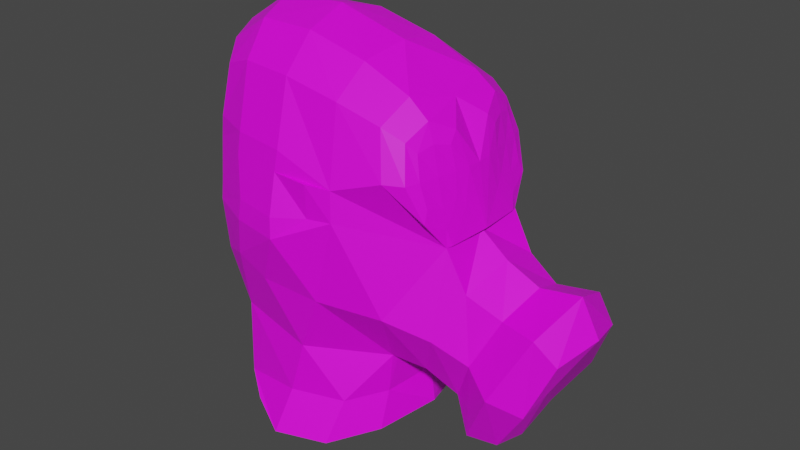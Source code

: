 # Source: GasMask.blend  (saved by Blender 3.6.11; exported with 4.5.12 LTS)
import bpy
from mathutils import Matrix  # noqa: F401  (used for matrix-valued properties, if any)

bpy.ops.wm.read_factory_settings(use_empty=True)
scene = bpy.context.scene
scene.name = 'Scene'

# ---- collections
col_collection = bpy.data.collections.new('Collection'); scene.collection.children.link(col_collection)

# ---- images (referenced by path relative to the original .blend; pixels are not part of the script)
import os
ASSET_DIR = os.environ.get("B2B_ASSET_DIR", "")  # directory of the original .blend (textures are referenced by path, not embedded)
HERE = os.path.dirname(os.path.abspath(__file__))  # packed textures are extracted next to this script under _unpacked/

def load_image(name, relpath, width, height, colorspace="sRGB"):
    """Load a texture the original file referenced (path relative to the .blend, or extracted next to this script)."""
    p = next((c for c in (os.path.join(HERE, relpath), os.path.join(ASSET_DIR, relpath)) if relpath and os.path.exists(c)), "")
    if p:
        img = bpy.data.images.load(p, check_existing=True)
        img.name = name
    else:  # same state as the original file: an image datablock whose file is absent (Cycles renders it pink)
        img = bpy.data.images.new(name, width, height)
        img.source = "FILE"
        img.filepath = "//" + (relpath or name)
    img.colorspace_settings.name = colorspace
    return img
img_dungeons_2_texture_01_a_png = load_image('Dungeons_2_Texture_01_A.png', 'Dungeons_2_Texture_01_A.png', 1024, 1024, 'sRGB')

# ---- materials (node trees are filled in below, after node groups)
mat_material_001 = bpy.data.materials.new('Material.001')
mat_material_001.alpha_threshold = 0.0
mat_material_001.use_transparent_shadow = False
mat_material_001.roughness = 0.5
mat_material_001.line_color = (0.0, 0.0, 0.0, 1.0)

# ---- material node trees
mat_material_001.use_nodes = True; mat_material_001.node_tree.nodes.clear()
_N = mat_material_001.node_tree.nodes; _L = mat_material_001.node_tree.links
n0 = _N.new('ShaderNodeOutputMaterial'); n0.name = 'Material Output'; n0.location = (300, 300)
n1 = _N.new('ShaderNodeBsdfPrincipled'); n1.name = 'Principled BSDF'; n1.location = (10, 300)
n1.distribution = 'GGX'
n1.subsurface_method = 'RANDOM_WALK_SKIN'
n1.inputs[3].default_value = 1.45
n1.inputs[27].default_value = (0.0, 0.0, 0.0, 1.0)
n1.inputs[28].default_value = 1.0
n2 = _N.new('ShaderNodeTexImage'); n2.name = 'Image Texture'; n2.location = (-257, 74)
n2.image = img_dungeons_2_texture_01_a_png
_L.new(n1.outputs[0], n0.inputs[0])
_L.new(n2.outputs[0], n1.inputs[0])
n0.is_active_output = True

# ---- world
world_world = bpy.data.worlds.new('World'); scene.world = world_world
world_world.use_nodes = True; world_world.node_tree.nodes.clear()
_N = world_world.node_tree.nodes; _L = world_world.node_tree.links
n0 = _N.new('ShaderNodeOutputWorld'); n0.name = 'World Output'; n0.location = (300, 300)
n1 = _N.new('ShaderNodeBackground'); n1.name = 'Background'; n1.location = (10, 300)
n1.inputs[0].default_value = (0.05088, 0.05088, 0.05088, 1.0)
_L.new(n1.outputs[0], n0.inputs[0])
n0.is_active_output = True
world_world.color = (0.05088, 0.05088, 0.05088)
world_world.use_sun_shadow = False
world_world.sun_shadow_jitter_overblur = 0.0

# ---- meshes
me_cube_002 = bpy.data.meshes.new('Cube.002')
me_cube_002.from_pydata([(0.4317, 0.0, -0.8916), (-0.8324, 0.0, -0.4505), (0.3952, 0.0, -0.4348), (-0.403, 0.0, 0.3186), (0.7635, 0.0, 0.3854), (-0.2523, 0.0, 1.435), (0.5361, 0.0, 1.08), (-1.169, 0.0, 0.4539), (-0.9758, 0.0, 1.21), (0.111, -0.6223, -1.008), (-0.439, -0.6223, -0.9339), (0.3637, -0.3076, -0.4418), (-0.5582, -0.5338, -0.339), (0.7319, -0.3113, 0.3784), (-0.1361, -0.7353, 0.4414), (0.4305, -0.4791, 1.026), (-0.1847, -0.5134, 1.168), (-0.7072, -0.5521, 0.4346), (-0.7288, -0.4171, 1.097), (0.7904, -0.2559, -0.5469), (1.065, -0.2575, 0.03648), (1.079, -0.2739, -0.7441), (1.421, -0.2749, -0.09228), (0.7053, -0.2, 0.6195), (0.6563, -0.1941, 0.9027), (0.5995, -0.3927, 0.8993), (0.6774, -0.4063, 0.6171), (0.3998, 0.0, -0.6594), (0.1802, 0.0, 0.352), (0.1897, 0.0, 1.316), (0.704, 0.0, 0.7561), (-0.2962, 0.0, 0.8813), (-1.176, 0.0, 0.6819), (-0.6734, 0.0, 1.411), (-0.76, 0.0, 0.3182), (-0.9037, 0.0, -0.1464), (0.3132, -0.3578, -0.9585), (-0.217, -0.7156, -1.026), (0.3771, -0.2691, -0.4388), (-0.07875, -0.5886, -0.4198), (-0.8009, -0.2686, -0.5069), (-0.58, -0.5292, -0.8316), (0.1608, -0.5101, -0.7449), (0.6972, -0.304, 0.5923), (0.06118, -0.6536, 0.4641), (-0.2631, -0.3761, 0.3192), (-0.2811, -0.6642, -0.01448), (0.4676, -0.5248, -0.06843), (0.4543, -0.2807, 1.138), (0.1635, -0.5102, 1.105), (-0.2212, -0.2861, 1.355), (-0.1441, -0.6457, 0.801), (0.4937, -0.5506, 0.7551), (-0.9306, -0.3139, 0.4364), (-0.8497, -0.2482, 1.178), (-0.7421, -0.485, 0.7984), (-0.4305, -0.6731, 0.4361), (-0.5184, -0.4752, 1.171), (-0.6659, -0.5674, 0.01543), (-0.8489, -0.3036, -0.06186), (0.359, 0.0, -0.4429), (0.7272, 0.0, 0.3774), (0.9279, -0.353, -0.2552), (0.7389, 0.0, -0.6562), (1.117, 0.0, 0.1459), (0.6011, -0.3018, -0.4334), (0.8605, -0.3038, 0.1408), (1.279, -0.3437, -0.4322), (1.065, 0.0, -0.8366), (1.493, 0.0, -0.02781), (1.299, -0.3224, 0.04373), (0.9057, -0.3206, -0.7351), (0.7246, 0.1433, 0.5501), (0.6461, 0.1375, 0.969), (0.6844, -0.1798, 0.7614), (0.6221, -0.2925, 0.9271), (0.6348, -0.4167, 0.758), (0.7246, -0.1433, 0.5501), (0.6461, -0.1375, 0.969), (0.5555, -0.4368, 0.9602), (0.6876, -0.4417, 0.5468), (0.7453, -0.2724, 0.3814), (0.1941, 0.0, 0.8369), (-0.7195, 0.0, 0.8713), (-0.1701, -0.6034, -0.7567), (-0.7804, -0.3008, -0.5738), (0.3248, -0.2987, -0.7083), (0.06182, -0.6645, 0.669), (0.08435, -0.631, -0.04528), (0.1621, -0.2875, 1.264), (-0.4797, -0.6216, 0.6855), (0.6596, -0.2983, 0.7597), (-0.945, -0.2694, 0.6873), (-0.5912, -0.2644, 1.347), (-0.6002, -0.3491, 0.3165), (-0.4831, -0.6591, 0.07709), (-0.8487, -0.1991, -0.2052), (-0.8261, -0.4107, 0.07042), (0.5585, 0.0, -0.5302), (1.377, 0.0, 0.1903), (0.725, -0.4216, -0.1491), (0.9062, 0.0, 0.2393), (1.23, 0.0, -0.4462), (1.105, -0.4444, -0.3471), (0.8333, 0.0, -0.8844), (0.7004, 0.08926, 0.7613), (0.7004, -0.08926, 0.7613), (0.5822, -0.2872, 1.039), (0.6053, -0.4982, 0.7556), (0.7227, -0.3015, 0.4791), (0.111, 0.6223, -1.008), (-0.439, 0.6223, -0.9339), (0.3637, 0.3076, -0.4418), (-0.5582, 0.5338, -0.339), (0.7319, 0.3113, 0.3784), (-0.1361, 0.7353, 0.4414), (0.4305, 0.4791, 1.026), (-0.1847, 0.5134, 1.168), (-0.7072, 0.5521, 0.4346), (-0.7288, 0.4171, 1.097), (0.7904, 0.2559, -0.5469), (1.065, 0.2575, 0.03648), (1.079, 0.2739, -0.7441), (1.421, 0.2749, -0.09228), (0.7053, 0.2, 0.6195), (0.6563, 0.1941, 0.9027), (0.5995, 0.3927, 0.8993), (0.6774, 0.4063, 0.6171), (0.3132, 0.3578, -0.9585), (-0.217, 0.7156, -1.026), (0.3771, 0.2691, -0.4388), (-0.07875, 0.5886, -0.4198), (-0.8009, 0.2686, -0.5069), (-0.58, 0.5292, -0.8316), (0.1608, 0.5101, -0.7449), (0.6972, 0.304, 0.5923), (0.06118, 0.6536, 0.4641), (-0.2631, 0.3761, 0.3192), (-0.2811, 0.6642, -0.01448), (0.4676, 0.5248, -0.06843), (0.4543, 0.2807, 1.138), (0.1635, 0.5102, 1.105), (-0.2212, 0.2861, 1.355), (-0.1441, 0.6457, 0.801), (0.4937, 0.5506, 0.7551), (-0.9306, 0.3139, 0.4364), (-0.8497, 0.2482, 1.178), (-0.7421, 0.485, 0.7984), (-0.4305, 0.6731, 0.4361), (-0.5184, 0.4752, 1.171), (-0.6659, 0.5674, 0.01543), (-0.8489, 0.3036, -0.06186), (0.9279, 0.353, -0.2552), (0.6011, 0.3018, -0.4334), (0.8605, 0.3038, 0.1408), (1.279, 0.3437, -0.4322), (1.299, 0.3224, 0.04373), (0.9057, 0.3206, -0.7351), (0.7246, -0.1433, 0.5501), (0.6461, -0.1375, 0.969), (0.6844, 0.1798, 0.7614), (0.6221, 0.2925, 0.9271), (0.6348, 0.4167, 0.758), (0.7246, 0.1433, 0.5501), (0.6461, 0.1375, 0.969), (0.5555, 0.4368, 0.9602), (0.6876, 0.4417, 0.5468), (0.7453, 0.2724, 0.3814), (-0.1701, 0.6034, -0.7567), (-0.7804, 0.3008, -0.5738), (0.3248, 0.2987, -0.7083), (0.06182, 0.6645, 0.669), (0.08435, 0.631, -0.04528), (0.1621, 0.2875, 1.264), (-0.4797, 0.6216, 0.6855), (0.6596, 0.2983, 0.7597), (-0.945, 0.2694, 0.6873), (-0.5912, 0.2644, 1.347), (-0.6002, 0.3491, 0.3165), (-0.4831, 0.6591, 0.07709), (-0.8487, 0.1991, -0.2052), (-0.8261, 0.4107, 0.07042), (0.725, 0.4216, -0.1491), (1.105, 0.4444, -0.3471), (0.7004, -0.08926, 0.7613), (0.7004, 0.08926, 0.7613), (0.5822, 0.2872, 1.039), (0.6053, 0.4982, 0.7556), (0.7227, 0.3015, 0.4791), (-0.1231, -0.7523, 0.3198), (0.2141, -0.6324, 0.4778), (-0.9334, -0.3144, 0.314), (-0.7144, -0.5599, 0.3126), (-0.4365, -0.6906, 0.315), (-0.153, -0.6662, 0.6806), (0.2091, -0.6247, 0.6621), (-0.7492, -0.4919, 0.6761), (-0.4737, -0.6036, 0.8065), (-0.9399, -0.2715, 0.8097), (-0.1231, 0.7523, 0.3198), (0.2151, 0.6337, 0.4445), (-0.9334, 0.3144, 0.314), (-0.7144, 0.5599, 0.3126), (-0.4365, 0.6906, 0.315), (-0.153, 0.6662, 0.6806), (0.2081, 0.6233, 0.6954), (-0.7492, 0.4919, 0.6761), (-0.4737, 0.6036, 0.8065), (-0.9399, 0.2715, 0.8097)], [], [(3, 28, 82, 31), (28, 4, 30, 82), (82, 30, 6, 29), (31, 82, 29, 5), (3, 31, 83, 34), (31, 5, 33, 83), (83, 33, 8, 32), (34, 83, 32, 7), (9, 42, 84, 37), (42, 11, 39, 84), (84, 39, 12, 41), (37, 84, 41, 10), (41, 12, 40, 85), (0, 27, 86, 36), (27, 2, 38, 86), (86, 38, 11, 42), (36, 86, 42, 9), (13, 52, 195, 190), (52, 15, 49, 195), (195, 49, 16, 51), (44, 87, 194, 14), (11, 47, 88, 39), (47, 13, 190, 88), (88, 190, 189, 46), (39, 88, 46, 12), (15, 48, 89, 49), (48, 6, 29, 89), (89, 29, 5, 50), (49, 89, 50, 16), (16, 57, 197, 51), (57, 18, 55, 197), (90, 196, 17, 56), (194, 90, 56, 14), (23, 74, 91, 43), (74, 24, 75, 91), (91, 75, 25, 76), (43, 91, 76, 26), (17, 196, 92, 53), (55, 18, 54, 198), (198, 54, 8, 32), (53, 92, 32, 7), (5, 33, 93, 50), (33, 8, 54, 93), (93, 54, 18, 57), (50, 93, 57, 16), (189, 193, 94, 45), (193, 192, 191, 94), (94, 191, 7, 34), (45, 94, 34, 3), (189, 193, 95, 46), (192, 58, 95, 193), (12, 46, 95, 58), (12, 59, 96, 40), (7, 35, 96, 59), (1, 40, 96, 35), (12, 58, 97, 59), (192, 191, 97, 58), (7, 59, 97, 191), (11, 60, 98, 65), (65, 98, 63, 19), (64, 20, 70, 99), (99, 70, 22, 69), (13, 47, 100, 66), (47, 11, 65, 100), (100, 65, 19, 62), (66, 100, 62, 20), (61, 13, 66, 101), (101, 66, 20, 64), (69, 22, 67, 102), (102, 67, 21, 68), (20, 62, 103, 70), (62, 19, 71, 103), (103, 71, 21, 67), (70, 103, 67, 22), (19, 63, 104, 71), (71, 104, 68, 21), (6, 30, 105, 73), (30, 4, 72, 105), (4, 30, 106, 77), (30, 6, 78, 106), (106, 78, 24, 74), (77, 106, 74, 23), (6, 48, 107, 78), (48, 15, 79, 107), (107, 79, 25, 75), (78, 107, 75, 24), (15, 52, 108, 79), (52, 13, 80, 108), (108, 80, 26, 76), (79, 108, 76, 25), (13, 81, 109, 80), (81, 4, 77, 109), (109, 77, 23, 43), (80, 109, 43, 26), (110, 129, 168, 134), (134, 168, 131, 112), (168, 133, 113, 131), (129, 111, 133, 168), (133, 169, 132, 113), (0, 128, 170, 27), (27, 170, 130, 2), (170, 134, 112, 130), (128, 110, 134, 170), (114, 200, 205, 144), (144, 205, 141, 116), (205, 143, 117, 141), (136, 115, 204, 171), (112, 131, 172, 139), (139, 172, 200, 114), (172, 138, 199, 200), (131, 113, 138, 172), (116, 141, 173, 140), (140, 173, 29, 6), (173, 142, 5, 29), (141, 117, 142, 173), (117, 143, 207, 149), (149, 207, 147, 119), (174, 148, 118, 206), (204, 115, 148, 174), (124, 135, 175, 160), (160, 175, 161, 125), (175, 162, 126, 161), (135, 127, 162, 175), (118, 145, 176, 206), (147, 208, 146, 119), (208, 32, 8, 146), (145, 7, 32, 176), (5, 142, 177, 33), (33, 177, 146, 8), (177, 149, 119, 146), (142, 117, 149, 177), (199, 137, 178, 203), (203, 178, 201, 202), (178, 34, 7, 201), (137, 3, 34, 178), (199, 138, 179, 203), (202, 203, 179, 150), (113, 150, 179, 138), (113, 132, 180, 151), (7, 151, 180, 35), (1, 35, 180, 132), (113, 151, 181, 150), (202, 150, 181, 201), (7, 201, 181, 151), (112, 153, 98, 60), (153, 120, 63, 98), (64, 99, 156, 121), (99, 69, 123, 156), (114, 154, 182, 139), (139, 182, 153, 112), (182, 152, 120, 153), (154, 121, 152, 182), (61, 101, 154, 114), (101, 64, 121, 154), (69, 102, 155, 123), (102, 68, 122, 155), (121, 156, 183, 152), (152, 183, 157, 120), (183, 155, 122, 157), (156, 123, 155, 183), (120, 157, 104, 63), (157, 122, 68, 104), (6, 159, 184, 30), (30, 184, 158, 4), (4, 163, 185, 30), (30, 185, 164, 6), (185, 160, 125, 164), (163, 124, 160, 185), (6, 164, 186, 140), (140, 186, 165, 116), (186, 161, 126, 165), (164, 125, 161, 186), (116, 165, 187, 144), (144, 187, 166, 114), (187, 162, 127, 166), (165, 126, 162, 187), (114, 166, 188, 167), (167, 188, 163, 4), (188, 135, 124, 163), (166, 127, 135, 188), (44, 14, 189, 190), (53, 7, 191), (17, 53, 191, 192), (14, 56, 193, 189), (56, 17, 192, 193), (194, 87, 195, 51), (87, 44, 190, 195), (196, 90, 197, 55), (90, 194, 51, 197), (92, 196, 55, 198), (32, 92, 198), (115, 136, 200, 199), (7, 145, 201), (145, 118, 202, 201), (148, 115, 199, 203), (118, 148, 203, 202), (171, 204, 143, 205), (136, 171, 205, 200), (174, 206, 147, 207), (204, 174, 207, 143), (206, 176, 208, 147), (176, 32, 208)])
_uv = me_cube_002.uv_layers.new(name='UVMap')
_uv.uv.foreach_set('vector', [0.3098, 0.3092, 0.3097, 0.3092, 0.3097, 0.3092, 0.3098, 0.3092, 0.3097, 0.3092, 0.3095, 0.3092, 0.3095, 0.3092, 0.3097, 0.3092, 0.3097, 0.3092, 0.3095, 0.3092, 0.3095, 0.3092, 0.3097, 0.3092, 0.3077, 0.332, 0.3075, 0.332, 0.3075, 0.332, 0.3077, 0.332, 0.3098, 0.3092, 0.3098, 0.3092, 0.3098, 0.3092, 0.3098, 0.3092, 0.3077, 0.332, 0.3077, 0.332, 0.3077, 0.332, 0.3077, 0.332, 0.3077, 0.332, 0.3077, 0.332, 0.3077, 0.332, 0.3077, 0.332, 0.3098, 0.3092, 0.3098, 0.3092, 0.3077, 0.332, 0.3098, 0.3092, 0.3096, 0.3091, 0.3096, 0.3091, 0.3097, 0.3091, 0.3097, 0.3091, 0.3096, 0.3091, 0.3096, 0.3091, 0.3097, 0.3091, 0.3097, 0.3091, 0.3097, 0.3091, 0.3097, 0.3091, 0.3098, 0.3091, 0.3098, 0.3091, 0.3097, 0.3091, 0.3097, 0.3091, 0.3098, 0.3091, 0.3098, 0.3091, 0.3098, 0.3091, 0.3098, 0.3091, 0.3098, 0.3092, 0.3098, 0.3092, 0.3095, 0.3092, 0.3095, 0.3092, 0.3096, 0.3092, 0.3095, 0.3092, 0.3095, 0.3092, 0.3095, 0.3092, 0.3095, 0.3092, 0.3096, 0.3092, 0.3096, 0.3092, 0.3095, 0.3092, 0.3096, 0.3091, 0.3096, 0.3091, 0.3095, 0.3092, 0.3096, 0.3092, 0.3096, 0.3091, 0.3096, 0.3091, 0.08104, 0.2771, 0.08104, 0.2771, 0.08121, 0.2771, 0.08122, 0.2771, 0.08104, 0.2771, 0.08104, 0.2771, 0.08122, 0.2771, 0.08121, 0.2771, 0.3075, 0.3318, 0.3075, 0.3318, 0.3077, 0.3318, 0.3076, 0.3318, 0.03615, 0.0126, 0.03615, 0.0126, 0.03617, 0.0126, 0.03617, 0.0126, 0.08104, 0.2771, 0.08109, 0.2771, 0.08122, 0.2771, 0.08121, 0.2771, 0.08109, 0.2771, 0.08104, 0.2771, 0.08122, 0.2771, 0.08122, 0.2771, 0.3097, 0.3091, 0.3097, 0.3091, 0.3098, 0.3091, 0.3098, 0.3091, 0.3097, 0.3091, 0.3097, 0.3091, 0.3098, 0.3091, 0.3098, 0.3091, 0.08104, 0.2771, 0.08102, 0.2772, 0.08122, 0.2772, 0.08122, 0.2771, 0.08102, 0.2772, 0.081, 0.2773, 0.08122, 0.2773, 0.08122, 0.2772, 0.3075, 0.3319, 0.3075, 0.332, 0.3077, 0.332, 0.3077, 0.3319, 0.3075, 0.3318, 0.3075, 0.3319, 0.3077, 0.3319, 0.3077, 0.3318, 0.3077, 0.3318, 0.3077, 0.3318, 0.3077, 0.3318, 0.3076, 0.3318, 0.3077, 0.3318, 0.3077, 0.3319, 0.3077, 0.3318, 0.3077, 0.3318, 0.03617, 0.0126, 0.03617, 0.0126, 0.03617, 0.0126, 0.03617, 0.0126, 0.03617, 0.0126, 0.03617, 0.0126, 0.03617, 0.0126, 0.03617, 0.0126, 0.1451, 0.2808, 0.1451, 0.2808, 0.1451, 0.2808, 0.1451, 0.2808, 0.1451, 0.2808, 0.1451, 0.2808, 0.1451, 0.2808, 0.1451, 0.2808, 0.1451, 0.2808, 0.1451, 0.2808, 0.1451, 0.2808, 0.1451, 0.2808, 0.1451, 0.2808, 0.1451, 0.2808, 0.1451, 0.2808, 0.1451, 0.2808, 0.03617, 0.0126, 0.03617, 0.0126, 0.03617, 0.01261, 0.03617, 0.01261, 0.3077, 0.3318, 0.3077, 0.3319, 0.3077, 0.3319, 0.3077, 0.3319, 0.3077, 0.3319, 0.3077, 0.3319, 0.3077, 0.332, 0.3077, 0.332, 0.03617, 0.01261, 0.03617, 0.01261, 0.03571, 0.01771, 0.03618, 0.01262, 0.3077, 0.332, 0.3077, 0.332, 0.3077, 0.3319, 0.3077, 0.3319, 0.3077, 0.332, 0.3077, 0.332, 0.3077, 0.3319, 0.3077, 0.3319, 0.3077, 0.3319, 0.3077, 0.3319, 0.3077, 0.3319, 0.3077, 0.3318, 0.3077, 0.3319, 0.3077, 0.3319, 0.3077, 0.3318, 0.3077, 0.3318, 0.3098, 0.3091, 0.3098, 0.3091, 0.3098, 0.3092, 0.3098, 0.3092, 0.3098, 0.3091, 0.3098, 0.3091, 0.3098, 0.3092, 0.3098, 0.3092, 0.3098, 0.3092, 0.3098, 0.3092, 0.3098, 0.3092, 0.3098, 0.3092, 0.3098, 0.3092, 0.3098, 0.3092, 0.3098, 0.3092, 0.3098, 0.3092, 0.3098, 0.3091, 0.3098, 0.3091, 0.3098, 0.3091, 0.3098, 0.3091, 0.3098, 0.3091, 0.3098, 0.3091, 0.3098, 0.3091, 0.3098, 0.3091, 0.3098, 0.3091, 0.3098, 0.3091, 0.3098, 0.3091, 0.3098, 0.3091, 0.3098, 0.3091, 0.3098, 0.3092, 0.3098, 0.3092, 0.3098, 0.3092, 0.3098, 0.3092, 0.3098, 0.3092, 0.3098, 0.3092, 0.3098, 0.3092, 0.3098, 0.3092, 0.3098, 0.3092, 0.3098, 0.3092, 0.3098, 0.3092, 0.3098, 0.3091, 0.3098, 0.3091, 0.3098, 0.3091, 0.3098, 0.3092, 0.3098, 0.3091, 0.3098, 0.3092, 0.3098, 0.3091, 0.3098, 0.3091, 0.3098, 0.3092, 0.3098, 0.3092, 0.3098, 0.3091, 0.3098, 0.3092, 0.07882, 0.2754, 0.07882, 0.2754, 0.07882, 0.2754, 0.07882, 0.2754, 0.07882, 0.2754, 0.07882, 0.2754, 0.07882, 0.2754, 0.07882, 0.2754, 0.07882, 0.2754, 0.07882, 0.2754, 0.07882, 0.2754, 0.07882, 0.2754, 0.07882, 0.2754, 0.07882, 0.2754, 0.07882, 0.2754, 0.07882, 0.2754, 0.08104, 0.2771, 0.08109, 0.2771, 0.08104, 0.2771, 0.08104, 0.2771, 0.08109, 0.2771, 0.08104, 0.2771, 0.08104, 0.2771, 0.08104, 0.2771, 0.08104, 0.2771, 0.08104, 0.2771, 0.08104, 0.2771, 0.08104, 0.2771, 0.08104, 0.2771, 0.08104, 0.2771, 0.08104, 0.2771, 0.08104, 0.2771, 0.07882, 0.2754, 0.07882, 0.2754, 0.07882, 0.2754, 0.07882, 0.2754, 0.07882, 0.2754, 0.07882, 0.2754, 0.07882, 0.2754, 0.07882, 0.2754, 0.08104, 0.2771, 0.08104, 0.2771, 0.08104, 0.2771, 0.08104, 0.2771, 0.08104, 0.2771, 0.08104, 0.2771, 0.08104, 0.2771, 0.08104, 0.2771, 0.08104, 0.2771, 0.08104, 0.2771, 0.08104, 0.2771, 0.08104, 0.2771, 0.08104, 0.2771, 0.08104, 0.2771, 0.08104, 0.2771, 0.08104, 0.2771, 0.08104, 0.2771, 0.08104, 0.2771, 0.08104, 0.2771, 0.08104, 0.2771, 0.08104, 0.2771, 0.08104, 0.2771, 0.08104, 0.2771, 0.08104, 0.2771, 0.07882, 0.2754, 0.07882, 0.2754, 0.07882, 0.2754, 0.07882, 0.2754, 0.07882, 0.2754, 0.07882, 0.2754, 0.07882, 0.2754, 0.07882, 0.2754, 0.3095, 0.3092, 0.3095, 0.3092, 0.3095, 0.3092, 0.3095, 0.3092, 0.3095, 0.3092, 0.3095, 0.3092, 0.3095, 0.3092, 0.3095, 0.3092, 0.081, 0.2773, 0.081, 0.2773, 0.08101, 0.2773, 0.08101, 0.2773, 0.081, 0.2773, 0.081, 0.2773, 0.08101, 0.2772, 0.08101, 0.2773, 0.1432, 0.2821, 0.1432, 0.2821, 0.1432, 0.2821, 0.1432, 0.2821, 0.1432, 0.2821, 0.1432, 0.2821, 0.1432, 0.2821, 0.1432, 0.2821, 0.081, 0.2773, 0.08102, 0.2772, 0.08102, 0.2772, 0.08101, 0.2772, 0.08102, 0.2772, 0.08104, 0.2771, 0.08104, 0.2771, 0.08102, 0.2772, 0.1432, 0.2821, 0.1432, 0.2821, 0.1432, 0.2821, 0.1432, 0.2821, 0.1432, 0.2821, 0.1432, 0.2821, 0.1432, 0.2821, 0.1432, 0.2821, 0.08104, 0.2771, 0.08104, 0.2771, 0.08103, 0.2771, 0.08104, 0.2771, 0.08104, 0.2771, 0.08104, 0.2771, 0.08103, 0.2771, 0.08103, 0.2771, 0.1432, 0.2821, 0.1432, 0.2821, 0.1432, 0.2821, 0.1432, 0.2821, 0.1432, 0.2821, 0.1432, 0.2821, 0.1432, 0.2821, 0.1432, 0.2821, 0.08104, 0.2771, 0.08102, 0.2772, 0.08102, 0.2772, 0.08103, 0.2771, 0.08102, 0.2772, 0.081, 0.2773, 0.08101, 0.2773, 0.08102, 0.2772, 0.1432, 0.2821, 0.1432, 0.2821, 0.1432, 0.2821, 0.1432, 0.2821, 0.1432, 0.2821, 0.1432, 0.2821, 0.1432, 0.2821, 0.1432, 0.2821, 0.3096, 0.3091, 0.3097, 0.3091, 0.3097, 0.3091, 0.3096, 0.3091, 0.3096, 0.3091, 0.3097, 0.3091, 0.3097, 0.3091, 0.3096, 0.3091, 0.3097, 0.3091, 0.3098, 0.3091, 0.3098, 0.3091, 0.3097, 0.3091, 0.3097, 0.3091, 0.3098, 0.3091, 0.3098, 0.3091, 0.3097, 0.3091, 0.3098, 0.3091, 0.3098, 0.3092, 0.3098, 0.3092, 0.3098, 0.3091, 0.3095, 0.3092, 0.3095, 0.3092, 0.3096, 0.3092, 0.3095, 0.3092, 0.3095, 0.3092, 0.3096, 0.3092, 0.3095, 0.3092, 0.3095, 0.3092, 0.3096, 0.3092, 0.3096, 0.3091, 0.3096, 0.3091, 0.3095, 0.3092, 0.3095, 0.3092, 0.3096, 0.3091, 0.3096, 0.3091, 0.3096, 0.3092, 0.08104, 0.2771, 0.08122, 0.2771, 0.08121, 0.2771, 0.08104, 0.2771, 0.08104, 0.2771, 0.08121, 0.2771, 0.08122, 0.2771, 0.08104, 0.2771, 0.3075, 0.3318, 0.3076, 0.3318, 0.3077, 0.3318, 0.3075, 0.3318, 0.03615, 0.0126, 0.03617, 0.0126, 0.03617, 0.0126, 0.03615, 0.0126, 0.08104, 0.2771, 0.08121, 0.2771, 0.08122, 0.2771, 0.08109, 0.2771, 0.08109, 0.2771, 0.08122, 0.2771, 0.08122, 0.2771, 0.08104, 0.2771, 0.3097, 0.3091, 0.3098, 0.3091, 0.3098, 0.3091, 0.3097, 0.3091, 0.3097, 0.3091, 0.3098, 0.3091, 0.3098, 0.3091, 0.3097, 0.3091, 0.08104, 0.2771, 0.08122, 0.2771, 0.08122, 0.2772, 0.08102, 0.2772, 0.08102, 0.2772, 0.08122, 0.2772, 0.08122, 0.2773, 0.081, 0.2773, 0.3075, 0.3319, 0.3077, 0.3319, 0.3077, 0.332, 0.3075, 0.332, 0.3075, 0.3318, 0.3077, 0.3318, 0.3077, 0.3319, 0.3075, 0.3319, 0.3077, 0.3318, 0.3076, 0.3318, 0.3077, 0.3318, 0.3077, 0.3318, 0.3077, 0.3318, 0.3077, 0.3318, 0.3077, 0.3318, 0.3077, 0.3319, 0.03617, 0.0126, 0.03617, 0.0126, 0.03617, 0.0126, 0.03617, 0.0126, 0.03617, 0.0126, 0.03617, 0.0126, 0.03617, 0.0126, 0.03617, 0.0126, 0.1451, 0.2808, 0.1451, 0.2808, 0.1451, 0.2808, 0.1451, 0.2808, 0.1451, 0.2808, 0.1451, 0.2808, 0.1451, 0.2808, 0.1451, 0.2808, 0.1451, 0.2808, 0.1451, 0.2808, 0.1451, 0.2808, 0.1451, 0.2808, 0.1451, 0.2808, 0.1451, 0.2808, 0.1451, 0.2808, 0.1451, 0.2808, 0.03617, 0.0126, 0.03617, 0.01261, 0.03617, 0.01261, 0.03617, 0.0126, 0.3077, 0.3318, 0.3077, 0.3319, 0.3077, 0.3319, 0.3077, 0.3319, 0.3077, 0.3319, 0.3077, 0.332, 0.3077, 0.332, 0.3077, 0.3319, 0.03617, 0.01261, 0.03618, 0.01262, 0.03571, 0.01771, 0.03617, 0.01261, 0.3077, 0.332, 0.3077, 0.3319, 0.3077, 0.3319, 0.3077, 0.332, 0.3077, 0.332, 0.3077, 0.3319, 0.3077, 0.3319, 0.3077, 0.332, 0.3077, 0.3319, 0.3077, 0.3318, 0.3077, 0.3319, 0.3077, 0.3319, 0.3077, 0.3319, 0.3077, 0.3318, 0.3077, 0.3318, 0.3077, 0.3319, 0.3098, 0.3091, 0.3098, 0.3092, 0.3098, 0.3092, 0.3098, 0.3091, 0.3098, 0.3091, 0.3098, 0.3092, 0.3098, 0.3092, 0.3098, 0.3091, 0.3098, 0.3092, 0.3098, 0.3092, 0.3098, 0.3092, 0.3098, 0.3092, 0.3098, 0.3092, 0.3098, 0.3092, 0.3098, 0.3092, 0.3098, 0.3092, 0.3098, 0.3091, 0.3098, 0.3091, 0.3098, 0.3091, 0.3098, 0.3091, 0.3098, 0.3091, 0.3098, 0.3091, 0.3098, 0.3091, 0.3098, 0.3091, 0.3098, 0.3091, 0.3098, 0.3091, 0.3098, 0.3091, 0.3098, 0.3091, 0.3098, 0.3091, 0.3098, 0.3092, 0.3098, 0.3092, 0.3098, 0.3092, 0.3062, 0.3029, 0.3062, 0.3028, 0.3062, 0.3028, 0.3062, 0.3028, 0.3098, 0.3092, 0.3098, 0.3092, 0.3098, 0.3092, 0.3098, 0.3092, 0.3098, 0.3091, 0.3098, 0.3092, 0.3098, 0.3091, 0.3098, 0.3091, 0.3098, 0.3091, 0.3098, 0.3091, 0.3098, 0.3091, 0.3098, 0.3092, 0.3062, 0.3029, 0.3062, 0.3028, 0.3062, 0.3027, 0.3062, 0.3028, 0.07882, 0.2754, 0.07882, 0.2754, 0.07882, 0.2754, 0.07882, 0.2754, 0.07882, 0.2754, 0.07882, 0.2754, 0.07882, 0.2754, 0.07882, 0.2754, 0.07882, 0.2754, 0.07882, 0.2754, 0.07882, 0.2754, 0.07882, 0.2754, 0.07882, 0.2754, 0.07882, 0.2754, 0.07882, 0.2754, 0.07882, 0.2754, 0.08104, 0.2771, 0.08104, 0.2771, 0.08104, 0.2771, 0.08109, 0.2771, 0.08109, 0.2771, 0.08104, 0.2771, 0.08104, 0.2771, 0.08104, 0.2771, 0.08104, 0.2771, 0.08104, 0.2771, 0.08104, 0.2771, 0.08104, 0.2771, 0.08104, 0.2771, 0.08104, 0.2771, 0.08104, 0.2771, 0.08104, 0.2771, 0.07882, 0.2754, 0.07882, 0.2754, 0.07882, 0.2754, 0.07882, 0.2754, 0.07882, 0.2754, 0.07882, 0.2754, 0.07882, 0.2754, 0.07882, 0.2754, 0.08104, 0.2771, 0.08104, 0.2771, 0.08104, 0.2771, 0.08104, 0.2771, 0.08104, 0.2771, 0.08104, 0.2771, 0.08104, 0.2771, 0.08104, 0.2771, 0.08104, 0.2771, 0.08104, 0.2771, 0.08104, 0.2771, 0.08104, 0.2771, 0.08104, 0.2771, 0.08104, 0.2771, 0.08104, 0.2771, 0.08104, 0.2771, 0.08104, 0.2771, 0.08104, 0.2771, 0.08104, 0.2771, 0.08104, 0.2771, 0.08104, 0.2771, 0.08104, 0.2771, 0.08104, 0.2771, 0.08104, 0.2771, 0.07882, 0.2754, 0.07882, 0.2754, 0.07882, 0.2754, 0.07882, 0.2754, 0.07882, 0.2754, 0.07882, 0.2754, 0.07882, 0.2754, 0.07882, 0.2754, 0.3095, 0.3092, 0.3095, 0.3092, 0.3095, 0.3092, 0.3095, 0.3092, 0.081, 0.2773, 0.08101, 0.2773, 0.08101, 0.2773, 0.081, 0.2773, 0.081, 0.2773, 0.08101, 0.2773, 0.08101, 0.2773, 0.081, 0.2773, 0.081, 0.2773, 0.08101, 0.2773, 0.08101, 0.2772, 0.081, 0.2773, 0.1432, 0.2821, 0.1432, 0.2821, 0.1432, 0.2821, 0.1432, 0.2821, 0.1432, 0.2821, 0.1432, 0.2821, 0.1432, 0.2821, 0.1432, 0.2821, 0.081, 0.2773, 0.08101, 0.2772, 0.08102, 0.2772, 0.08102, 0.2772, 0.08102, 0.2772, 0.08102, 0.2772, 0.08104, 0.2771, 0.08104, 0.2771, 0.1432, 0.2821, 0.1432, 0.2821, 0.1432, 0.2821, 0.1432, 0.2821, 0.1432, 0.2821, 0.1432, 0.2821, 0.1432, 0.2821, 0.1432, 0.2821, 0.08104, 0.2771, 0.08104, 0.2771, 0.08103, 0.2771, 0.08104, 0.2771, 0.08104, 0.2771, 0.08103, 0.2771, 0.08103, 0.2771, 0.08104, 0.2771, 0.1432, 0.2821, 0.1432, 0.2821, 0.1432, 0.2821, 0.1432, 0.2821, 0.1432, 0.2821, 0.1432, 0.2821, 0.1432, 0.2821, 0.1432, 0.2821, 0.08104, 0.2771, 0.08103, 0.2771, 0.08102, 0.2772, 0.08102, 0.2772, 0.08102, 0.2772, 0.08102, 0.2772, 0.08101, 0.2773, 0.081, 0.2773, 0.1432, 0.2821, 0.1432, 0.2821, 0.1432, 0.2821, 0.1432, 0.2821, 0.1432, 0.2821, 0.1432, 0.2821, 0.1432, 0.2821, 0.1432, 0.2821, 0.3097, 0.3091, 0.3098, 0.3091, 0.3098, 0.3091, 0.3097, 0.3091, 0.3098, 0.3092, 0.3098, 0.3092, 0.3098, 0.3092, 0.3098, 0.3091, 0.3098, 0.3092, 0.3098, 0.3092, 0.3098, 0.3091, 0.3098, 0.3091, 0.3098, 0.3091, 0.3098, 0.3091, 0.3098, 0.3091, 0.3098, 0.3091, 0.3098, 0.3091, 0.3098, 0.3091, 0.3098, 0.3091, 0.3098, 0.3091, 0.3097, 0.3091, 0.3097, 0.3091, 0.3098, 0.3091, 0.03615, 0.0126, 0.03615, 0.0126, 0.03614, 0.0126, 0.03614, 0.0126, 0.3098, 0.3091, 0.3098, 0.3091, 0.3098, 0.3091, 0.3098, 0.3091, 0.3098, 0.3091, 0.3098, 0.3091, 0.3098, 0.3091, 0.3098, 0.3091, 0.3098, 0.3092, 0.3098, 0.3091, 0.3098, 0.3091, 0.3098, 0.3092, 0.3077, 0.332, 0.3098, 0.3092, 0.3098, 0.3092, 0.3098, 0.3091, 0.3097, 0.3091, 0.3097, 0.3091, 0.3098, 0.3091, 0.3098, 0.3092, 0.3098, 0.3092, 0.3098, 0.3092, 0.3098, 0.3092, 0.3098, 0.3091, 0.3098, 0.3091, 0.3098, 0.3092, 0.3098, 0.3091, 0.3098, 0.3091, 0.3098, 0.3091, 0.3098, 0.3091, 0.3098, 0.3091, 0.3098, 0.3091, 0.3098, 0.3091, 0.3098, 0.3091, 0.3097, 0.3091, 0.3098, 0.3091, 0.3098, 0.3091, 0.3097, 0.3091, 0.03615, 0.0126, 0.03615, 0.0126, 0.03614, 0.0126, 0.03614, 0.0126, 0.3098, 0.3091, 0.3098, 0.3091, 0.3098, 0.3091, 0.3098, 0.3091, 0.3098, 0.3091, 0.3098, 0.3091, 0.3098, 0.3091, 0.3098, 0.3091, 0.3098, 0.3091, 0.3098, 0.3092, 0.3098, 0.3092, 0.3098, 0.3091, 0.3098, 0.3092, 0.3077, 0.332, 0.3098, 0.3092])
me_cube_002.materials.append(mat_material_001)
me_cube_002.update()

# ---- objects
ob_cube = bpy.data.objects.new('Cube', me_cube_002)

# ---- transforms, parenting, visibility, modifiers, constraints
ob_cube.location = (0.0, 0.0, 0.8546)
_vg = ob_cube.vertex_groups.new(name='Bone')
_vg = ob_cube.vertex_groups.new(name='Bone.001')
_vg = ob_cube.vertex_groups.new(name='Bone.002')
_vg = ob_cube.vertex_groups.new(name='Bone.003')
_vg = ob_cube.vertex_groups.new(name='Bone.004')
_vg = ob_cube.vertex_groups.new(name='Bone.005')
_vg = ob_cube.vertex_groups.new(name='Bone.006')
_vg = ob_cube.vertex_groups.new(name='Bone.014')
_vg = ob_cube.vertex_groups.new(name='Bone.015')
_vg = ob_cube.vertex_groups.new(name='Bone.016')
_vg = ob_cube.vertex_groups.new(name='Bone.007')
_vg = ob_cube.vertex_groups.new(name='Bone.008')
_vg = ob_cube.vertex_groups.new(name='Bone.009')
_vg = ob_cube.vertex_groups.new(name='Bone.010')
_vg = ob_cube.vertex_groups.new(name='Bone.011')
_vg = ob_cube.vertex_groups.new(name='Bone.012')
_vg = ob_cube.vertex_groups.new(name='Bone.013')
_vg = ob_cube.vertex_groups.new(name='Bone.017')
_vg = ob_cube.vertex_groups.new(name='Bone.018')
_vg = ob_cube.vertex_groups.new(name='Bone.019')
_vg = ob_cube.vertex_groups.new(name='Bone.020')
_vg = ob_cube.vertex_groups.new(name='Bone.021')
_vg = ob_cube.vertex_groups.new(name='Bone.022')
_vg = ob_cube.vertex_groups.new(name='Bone.023')
_vg = ob_cube.vertex_groups.new(name='Bone.024')
_vg = ob_cube.vertex_groups.new(name='Bone.025')
_vg = ob_cube.vertex_groups.new(name='Bone.026')
_vg = ob_cube.vertex_groups.new(name='Bone.027')
_vg = ob_cube.vertex_groups.new(name='Bone.028')
_vg = ob_cube.vertex_groups.new(name='Bone.029')
_vg = ob_cube.vertex_groups.new(name='Bone.030')
_vg = ob_cube.vertex_groups.new(name='Bone.031')
_vg = ob_cube.vertex_groups.new(name='Bone.032')
_vg = ob_cube.vertex_groups.new(name='Bone.033')
_vg = ob_cube.vertex_groups.new(name='Bone.034')
_vg = ob_cube.vertex_groups.new(name='Bone.035')
_vg = ob_cube.vertex_groups.new(name='Bone.036')
_vg = ob_cube.vertex_groups.new(name='Bone.037')
_vg = ob_cube.vertex_groups.new(name='Bone.038')

# ---- collection membership
col_collection.objects.link(ob_cube)

# ---- scene / render settings (as saved in the file)
scene.frame_start = 1; scene.frame_end = 250; scene.frame_set(1)
scene.render.engine = 'BLENDER_EEVEE_NEXT'
scene.cycles.sampling_pattern = 'TABULATED_SOBOL'
scene.view_settings.view_transform = 'Filmic'
bpy.context.view_layer.update()

# ---- added for rendering (the .blend has no active camera and no usable light): camera, sun
cam_auto = bpy.data.cameras.new('AutoCamera')
cam_auto.lens = 50.0
cam_auto.sensor_width = 36.0
cam_auto.clip_end = 1000.0
ob_auto_camera = bpy.data.objects.new('AutoCamera', cam_auto)
scene.collection.objects.link(ob_auto_camera)
ob_auto_camera.location = (3.79376, -4.36233, 3.96729)
ob_auto_camera.rotation_euler = (1.09748, -7.21219e-08, 0.694738)
scene.camera = ob_auto_camera
light_auto_sun = bpy.data.lights.new('AutoSun', 'SUN')
light_auto_sun.energy = 3.0
light_auto_sun.angle = 0.0523599
ob_auto_sun = bpy.data.objects.new('AutoSun', light_auto_sun)
scene.collection.objects.link(ob_auto_sun)
ob_auto_sun.rotation_euler = (0.872665, 0.174533, 0.523599)
bpy.context.view_layer.update()
